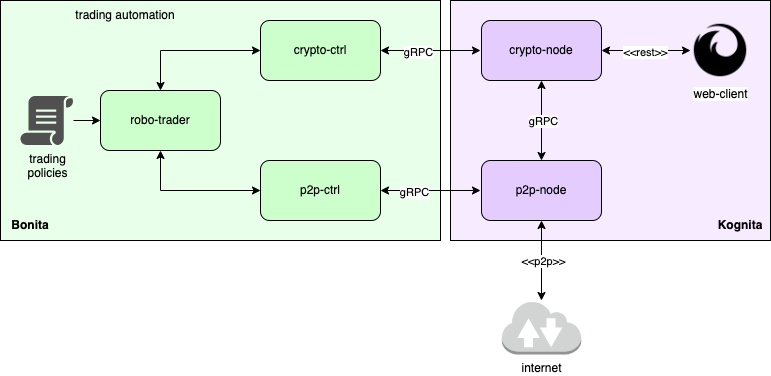

The diagram above was exported from draw.io. Its source (the exported page's mxGraphModel, read from the mxfile embedded in the PNG):
<mxGraphModel dx="2069" dy="767" grid="1" gridSize="10" guides="1" tooltips="1" connect="1" arrows="1" fold="1" page="1" pageScale="1" pageWidth="827" pageHeight="1169" math="0" shadow="0">
  <root>
    <mxCell id="0" />
    <mxCell id="1" parent="0" />
    <mxCell id="_jGsOZxFZmj6J6y8ooqI-25" value="" style="rounded=0;whiteSpace=wrap;html=1;fillColor=#F7EBFF;" vertex="1" parent="1">
      <mxGeometry x="150" y="160" width="320" height="240" as="geometry" />
    </mxCell>
    <mxCell id="_jGsOZxFZmj6J6y8ooqI-13" value="" style="rounded=0;whiteSpace=wrap;html=1;fillColor=#E8FFE9;" vertex="1" parent="1">
      <mxGeometry x="-300" y="160" width="440" height="240" as="geometry" />
    </mxCell>
    <mxCell id="_jGsOZxFZmj6J6y8ooqI-1" value="p2p-node" style="rounded=1;whiteSpace=wrap;html=1;fillColor=#E5CCFF;" vertex="1" parent="1">
      <mxGeometry x="181" y="320" width="120" height="60" as="geometry" />
    </mxCell>
    <mxCell id="_jGsOZxFZmj6J6y8ooqI-2" value="crypto-node" style="rounded=1;whiteSpace=wrap;html=1;fillColor=#E5CCFF;" vertex="1" parent="1">
      <mxGeometry x="181" y="180" width="120" height="60" as="geometry" />
    </mxCell>
    <mxCell id="_jGsOZxFZmj6J6y8ooqI-3" value="web-client" style="shape=image;html=1;verticalAlign=top;verticalLabelPosition=bottom;labelBackgroundColor=#ffffff;imageAspect=0;aspect=fixed;image=https://cdn1.iconfinder.com/data/icons/ionicons-fill-vol-2/512/logo-firefox-128.png" vertex="1" parent="1">
      <mxGeometry x="390" y="180" width="60" height="60" as="geometry" />
    </mxCell>
    <mxCell id="_jGsOZxFZmj6J6y8ooqI-4" value="internet" style="outlineConnect=0;dashed=0;verticalLabelPosition=bottom;verticalAlign=top;align=center;html=1;shape=mxgraph.aws3.internet_2;fillColor=#D2D3D3;gradientColor=none;" vertex="1" parent="1">
      <mxGeometry x="201.25" y="460" width="79.5" height="54" as="geometry" />
    </mxCell>
    <mxCell id="_jGsOZxFZmj6J6y8ooqI-5" value="" style="endArrow=classic;startArrow=classic;html=1;rounded=0;exitX=0.5;exitY=0;exitDx=0;exitDy=0;entryX=0.5;entryY=1;entryDx=0;entryDy=0;" edge="1" parent="1" source="_jGsOZxFZmj6J6y8ooqI-1" target="_jGsOZxFZmj6J6y8ooqI-2">
      <mxGeometry width="50" height="50" relative="1" as="geometry">
        <mxPoint x="210" y="310" as="sourcePoint" />
        <mxPoint x="260" y="260" as="targetPoint" />
      </mxGeometry>
    </mxCell>
    <mxCell id="_jGsOZxFZmj6J6y8ooqI-20" value="gRPC" style="edgeLabel;html=1;align=center;verticalAlign=middle;resizable=0;points=[];" vertex="1" connectable="0" parent="_jGsOZxFZmj6J6y8ooqI-5">
      <mxGeometry y="-1" relative="1" as="geometry">
        <mxPoint as="offset" />
      </mxGeometry>
    </mxCell>
    <mxCell id="_jGsOZxFZmj6J6y8ooqI-6" value="" style="endArrow=classic;startArrow=classic;html=1;rounded=0;exitX=1;exitY=0.5;exitDx=0;exitDy=0;entryX=0;entryY=0.5;entryDx=0;entryDy=0;" edge="1" parent="1" source="_jGsOZxFZmj6J6y8ooqI-2" target="_jGsOZxFZmj6J6y8ooqI-3">
      <mxGeometry width="50" height="50" relative="1" as="geometry">
        <mxPoint x="320" y="160" as="sourcePoint" />
        <mxPoint x="370" y="110" as="targetPoint" />
      </mxGeometry>
    </mxCell>
    <mxCell id="_jGsOZxFZmj6J6y8ooqI-21" value="&amp;lt;&amp;lt;rest&amp;gt;&amp;gt;" style="edgeLabel;html=1;align=center;verticalAlign=middle;resizable=0;points=[];" vertex="1" connectable="0" parent="_jGsOZxFZmj6J6y8ooqI-6">
      <mxGeometry x="-0.0337" y="-1" relative="1" as="geometry">
        <mxPoint as="offset" />
      </mxGeometry>
    </mxCell>
    <mxCell id="_jGsOZxFZmj6J6y8ooqI-7" value="" style="endArrow=classic;startArrow=classic;html=1;rounded=0;entryX=0.5;entryY=1;entryDx=0;entryDy=0;" edge="1" parent="1" source="_jGsOZxFZmj6J6y8ooqI-4" target="_jGsOZxFZmj6J6y8ooqI-1">
      <mxGeometry width="50" height="50" relative="1" as="geometry">
        <mxPoint x="260" y="460" as="sourcePoint" />
        <mxPoint x="310" y="410" as="targetPoint" />
      </mxGeometry>
    </mxCell>
    <mxCell id="_jGsOZxFZmj6J6y8ooqI-24" value="&amp;lt;&amp;lt;p2p&amp;gt;&amp;gt;" style="edgeLabel;html=1;align=center;verticalAlign=middle;resizable=0;points=[];" vertex="1" connectable="0" parent="_jGsOZxFZmj6J6y8ooqI-7">
      <mxGeometry y="-1" relative="1" as="geometry">
        <mxPoint as="offset" />
      </mxGeometry>
    </mxCell>
    <mxCell id="_jGsOZxFZmj6J6y8ooqI-8" value="p2p-ctrl" style="rounded=1;whiteSpace=wrap;html=1;fillColor=#CCFFCC;" vertex="1" parent="1">
      <mxGeometry x="-40" y="320" width="120" height="60" as="geometry" />
    </mxCell>
    <mxCell id="_jGsOZxFZmj6J6y8ooqI-9" value="" style="endArrow=classic;startArrow=classic;html=1;rounded=0;exitX=1;exitY=0.5;exitDx=0;exitDy=0;" edge="1" parent="1" source="_jGsOZxFZmj6J6y8ooqI-8">
      <mxGeometry width="50" height="50" relative="1" as="geometry">
        <mxPoint x="100" y="340" as="sourcePoint" />
        <mxPoint x="180" y="350" as="targetPoint" />
      </mxGeometry>
    </mxCell>
    <mxCell id="_jGsOZxFZmj6J6y8ooqI-23" value="gRPC" style="edgeLabel;html=1;align=center;verticalAlign=middle;resizable=0;points=[];" vertex="1" connectable="0" parent="_jGsOZxFZmj6J6y8ooqI-9">
      <mxGeometry x="-0.34" y="-1" relative="1" as="geometry">
        <mxPoint as="offset" />
      </mxGeometry>
    </mxCell>
    <mxCell id="_jGsOZxFZmj6J6y8ooqI-10" value="crypto-ctrl" style="rounded=1;whiteSpace=wrap;html=1;fillColor=#CCFFCC;" vertex="1" parent="1">
      <mxGeometry x="-40" y="180" width="120" height="60" as="geometry" />
    </mxCell>
    <mxCell id="_jGsOZxFZmj6J6y8ooqI-11" value="" style="endArrow=classic;startArrow=classic;html=1;rounded=0;exitX=1;exitY=0.5;exitDx=0;exitDy=0;" edge="1" parent="1" source="_jGsOZxFZmj6J6y8ooqI-10">
      <mxGeometry width="50" height="50" relative="1" as="geometry">
        <mxPoint x="140" y="160" as="sourcePoint" />
        <mxPoint x="180" y="210" as="targetPoint" />
      </mxGeometry>
    </mxCell>
    <mxCell id="_jGsOZxFZmj6J6y8ooqI-22" value="gRPC" style="edgeLabel;html=1;align=center;verticalAlign=middle;resizable=0;points=[];" vertex="1" connectable="0" parent="_jGsOZxFZmj6J6y8ooqI-11">
      <mxGeometry x="-0.26" y="-1" relative="1" as="geometry">
        <mxPoint as="offset" />
      </mxGeometry>
    </mxCell>
    <mxCell id="_jGsOZxFZmj6J6y8ooqI-12" value="robo-trader" style="rounded=1;whiteSpace=wrap;html=1;fillColor=#CCFFCC;" vertex="1" parent="1">
      <mxGeometry x="-200" y="250" width="120" height="60" as="geometry" />
    </mxCell>
    <mxCell id="_jGsOZxFZmj6J6y8ooqI-14" value="" style="endArrow=classic;startArrow=classic;html=1;rounded=0;exitX=0;exitY=0.5;exitDx=0;exitDy=0;entryX=0.5;entryY=0;entryDx=0;entryDy=0;edgeStyle=orthogonalEdgeStyle;" edge="1" parent="1" source="_jGsOZxFZmj6J6y8ooqI-10" target="_jGsOZxFZmj6J6y8ooqI-12">
      <mxGeometry width="50" height="50" relative="1" as="geometry">
        <mxPoint x="-160" y="230" as="sourcePoint" />
        <mxPoint x="-110" y="180" as="targetPoint" />
      </mxGeometry>
    </mxCell>
    <mxCell id="_jGsOZxFZmj6J6y8ooqI-15" value="" style="endArrow=classic;startArrow=classic;html=1;rounded=0;entryX=0;entryY=0.5;entryDx=0;entryDy=0;exitX=0.5;exitY=1;exitDx=0;exitDy=0;edgeStyle=orthogonalEdgeStyle;" edge="1" parent="1" source="_jGsOZxFZmj6J6y8ooqI-12" target="_jGsOZxFZmj6J6y8ooqI-8">
      <mxGeometry width="50" height="50" relative="1" as="geometry">
        <mxPoint x="-160" y="380" as="sourcePoint" />
        <mxPoint x="-110" y="330" as="targetPoint" />
      </mxGeometry>
    </mxCell>
    <mxCell id="_jGsOZxFZmj6J6y8ooqI-16" value="trading&lt;br&gt;policies" style="sketch=0;pointerEvents=1;shadow=0;dashed=0;html=1;strokeColor=none;fillColor=#505050;labelPosition=center;verticalLabelPosition=bottom;verticalAlign=top;outlineConnect=0;align=center;shape=mxgraph.office.concepts.script;" vertex="1" parent="1">
      <mxGeometry x="-280" y="255.5" width="53" height="49" as="geometry" />
    </mxCell>
    <mxCell id="_jGsOZxFZmj6J6y8ooqI-17" value="" style="endArrow=classic;html=1;rounded=0;entryX=0;entryY=0.5;entryDx=0;entryDy=0;" edge="1" parent="1" source="_jGsOZxFZmj6J6y8ooqI-16" target="_jGsOZxFZmj6J6y8ooqI-12">
      <mxGeometry width="50" height="50" relative="1" as="geometry">
        <mxPoint x="-260" y="290" as="sourcePoint" />
        <mxPoint x="-210" y="240" as="targetPoint" />
      </mxGeometry>
    </mxCell>
    <mxCell id="_jGsOZxFZmj6J6y8ooqI-18" value="trading automation" style="text;html=1;strokeColor=none;fillColor=none;align=center;verticalAlign=middle;whiteSpace=wrap;rounded=0;" vertex="1" parent="1">
      <mxGeometry x="-260" y="160" width="170" height="30" as="geometry" />
    </mxCell>
    <mxCell id="_jGsOZxFZmj6J6y8ooqI-26" value="&lt;b&gt;Kognita&lt;/b&gt;" style="text;html=1;strokeColor=none;fillColor=none;align=center;verticalAlign=middle;whiteSpace=wrap;rounded=0;" vertex="1" parent="1">
      <mxGeometry x="410" y="370" width="60" height="30" as="geometry" />
    </mxCell>
    <mxCell id="_jGsOZxFZmj6J6y8ooqI-27" value="&lt;b&gt;Bonita&lt;/b&gt;" style="text;html=1;strokeColor=none;fillColor=none;align=center;verticalAlign=middle;whiteSpace=wrap;rounded=0;" vertex="1" parent="1">
      <mxGeometry x="-300" y="370" width="60" height="30" as="geometry" />
    </mxCell>
  </root>
</mxGraphModel>